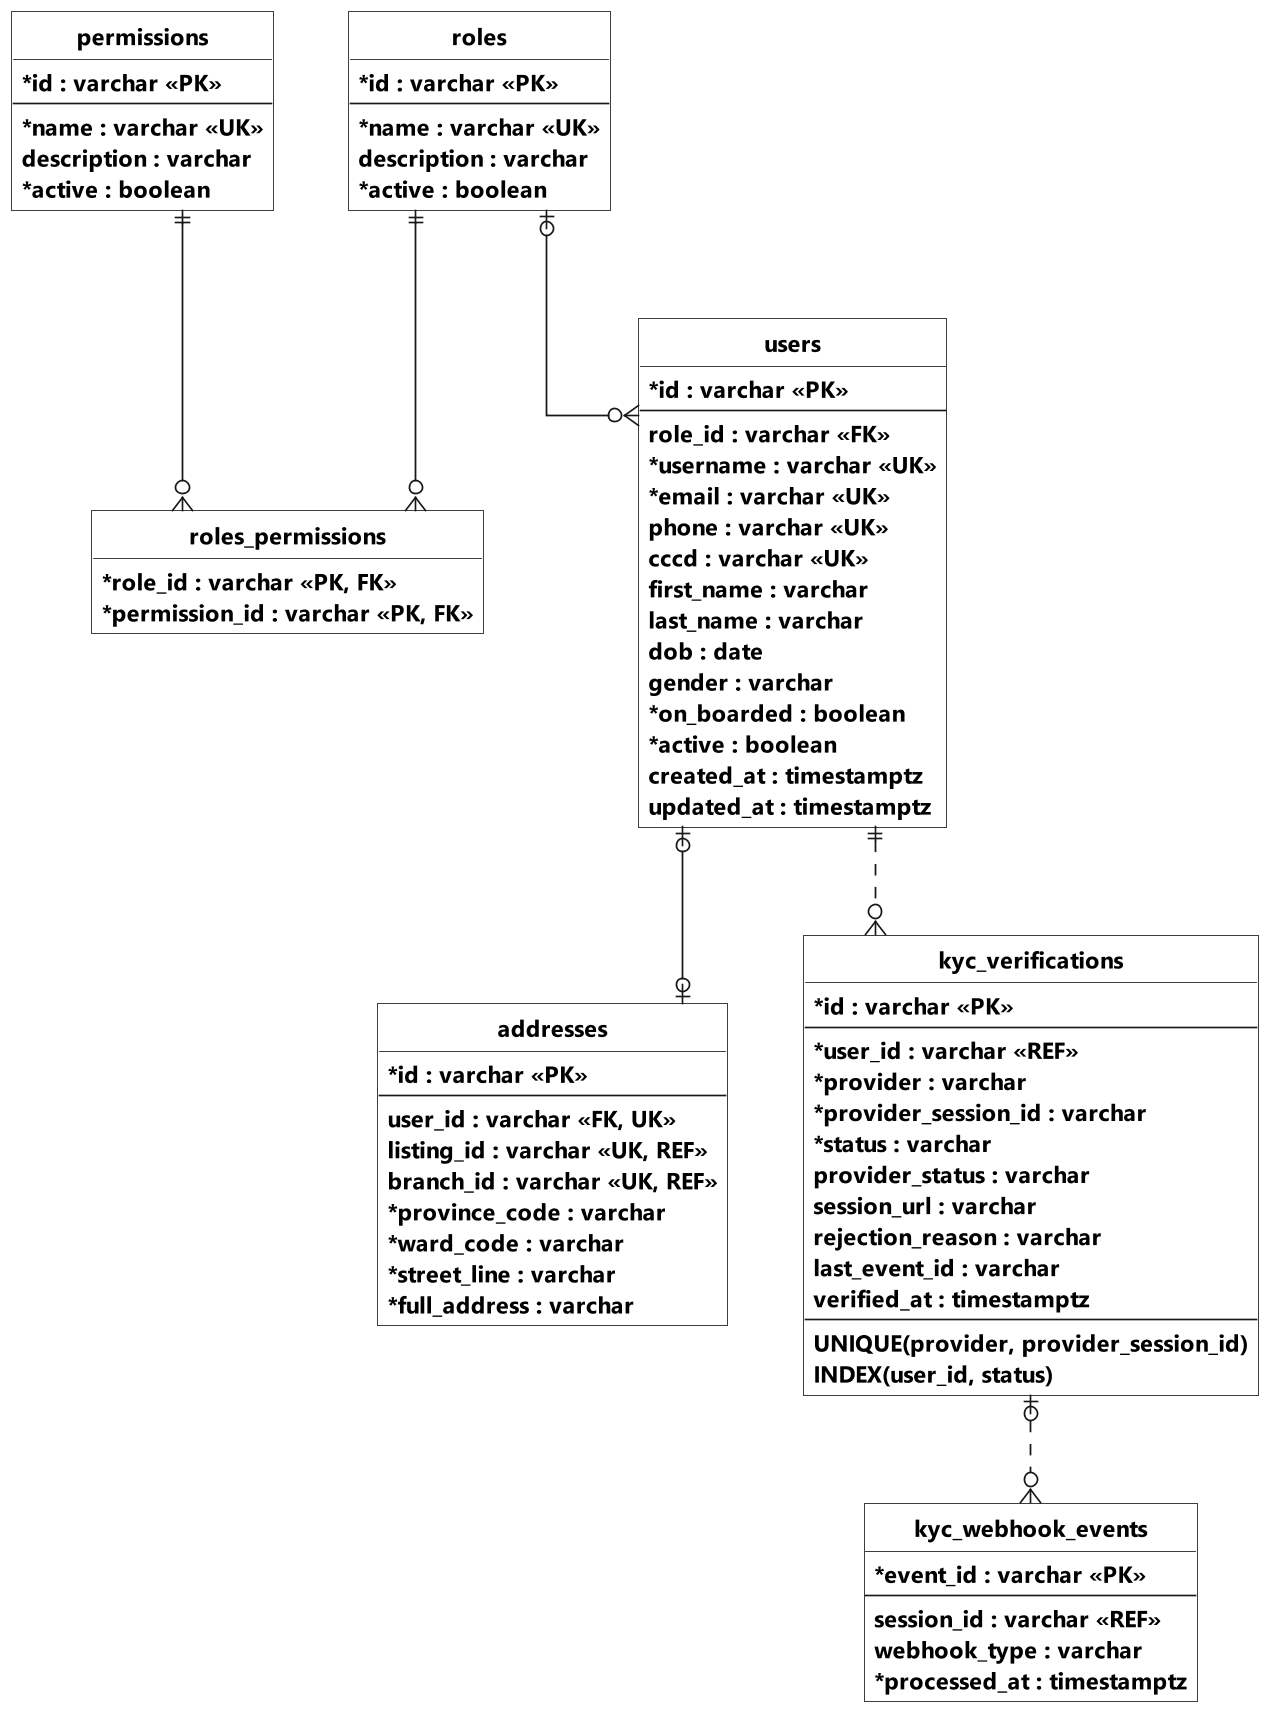

The diagram above was rendered by PlantUML. Its source (embedded in the PNG):
@startuml Hinh_3_23_ERD_User_Service
' Hình 3.23 trong mục 3.4.2 của báo cáo khóa luận.
' Nguồn đối chiếu: model và BaseEntity của hs-user-service trong mã nguồn hiện tại.
' Bản ERD rút gọn: giữ khóa, trường nghiệp vụ chính và quan hệ; không liệt kê mọi trường.
' Đường liền: quan hệ JPA có khóa ngoại. Đường nét đứt: tham chiếu logic.

top to bottom direction
hide circle
hide methods
skinparam monochrome true
skinparam shadowing false
skinparam backgroundColor white
skinparam dpi 200
scale 0.8
skinparam defaultFontName Segoe UI
skinparam defaultFontSize 15
skinparam defaultFontStyle bold
skinparam classFontSize 16
skinparam classFontStyle bold
skinparam classAttributeFontSize 14
skinparam classAttributeFontStyle bold
skinparam classAttributeIconSize 0
skinparam classBackgroundColor white
skinparam linetype ortho
skinparam nodesep 45
skinparam ranksep 65
skinparam roundcorner 0
skinparam entity {
    BackgroundColor white
    BorderColor black
    FontColor black
}

together {
    entity "roles" as Roles {
        * id : varchar <<PK>>
        --
        * name : varchar <<UK>>
        description : varchar
        * active : boolean
    }

    entity "roles_permissions" as RolePermissions {
        * role_id : varchar <<PK, FK>>
        * permission_id : varchar <<PK, FK>>
    }

    entity "permissions" as Permissions {
        * id : varchar <<PK>>
        --
        * name : varchar <<UK>>
        description : varchar
        * active : boolean
    }
}

entity "users" as Users {
    * id : varchar <<PK>>
    --
    role_id : varchar <<FK>>
    * username : varchar <<UK>>
    * email : varchar <<UK>>
    phone : varchar <<UK>>
    cccd : varchar <<UK>>
    first_name : varchar
    last_name : varchar
    dob : date
    gender : varchar
    * on_boarded : boolean
    * active : boolean
    created_at : timestamptz
    updated_at : timestamptz
}

entity "addresses" as Addresses {
    * id : varchar <<PK>>
    --
    user_id : varchar <<FK, UK>>
    listing_id : varchar <<UK, REF>>
    branch_id : varchar <<UK, REF>>
    * province_code : varchar
    * ward_code : varchar
    * street_line : varchar
    * full_address : varchar
}

entity "kyc_verifications" as Kyc {
    * id : varchar <<PK>>
    --
    * user_id : varchar <<REF>>
    * provider : varchar
    * provider_session_id : varchar
    * status : varchar
    provider_status : varchar
    session_url : varchar
    rejection_reason : varchar
    last_event_id : varchar
    verified_at : timestamptz
    --
    UNIQUE(provider, provider_session_id)
    INDEX(user_id, status)
}

entity "kyc_webhook_events" as Webhook {
    * event_id : varchar <<PK>>
    --
    session_id : varchar <<REF>>
    webhook_type : varchar
    * processed_at : timestamptz
}

Roles ||--o{ RolePermissions
Permissions ||--o{ RolePermissions
Roles |o--o{ Users
Users |o--o| Addresses
Users ||..o{ Kyc
Kyc |o..o{ Webhook

@enduml